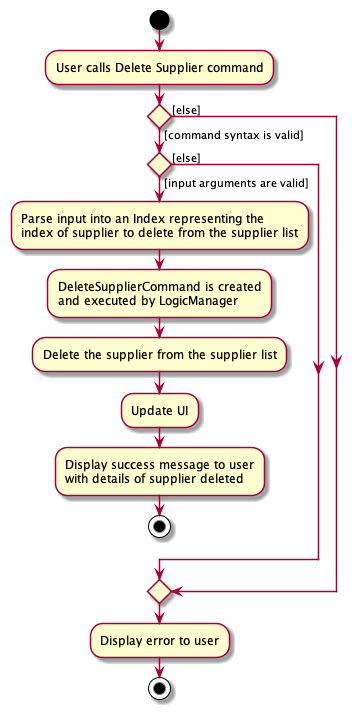

The diagram above was rendered by PlantUML. Its source (embedded in the PNG):
@startuml
'https://plantuml.com/activity-diagram-beta

start
:User calls Delete Supplier command;

'Since the beta syntax does not support placing the condition outside the
'diamond we place it as the true branch instead.

if () then ([command syntax is valid])
if () then ([input arguments are valid])

    :Parse input into an Index representing the
    index of supplier to delete from the supplier list;

    :DeleteSupplierCommand is created
    and executed by LogicManager;

    :Delete the supplier from the supplier list;

    :Update UI;

    :Display success message to user
    with details of supplier deleted;

    stop

else ([else])
    endif
else ([else])
    endif
    :Display error to user;
stop

@enduml